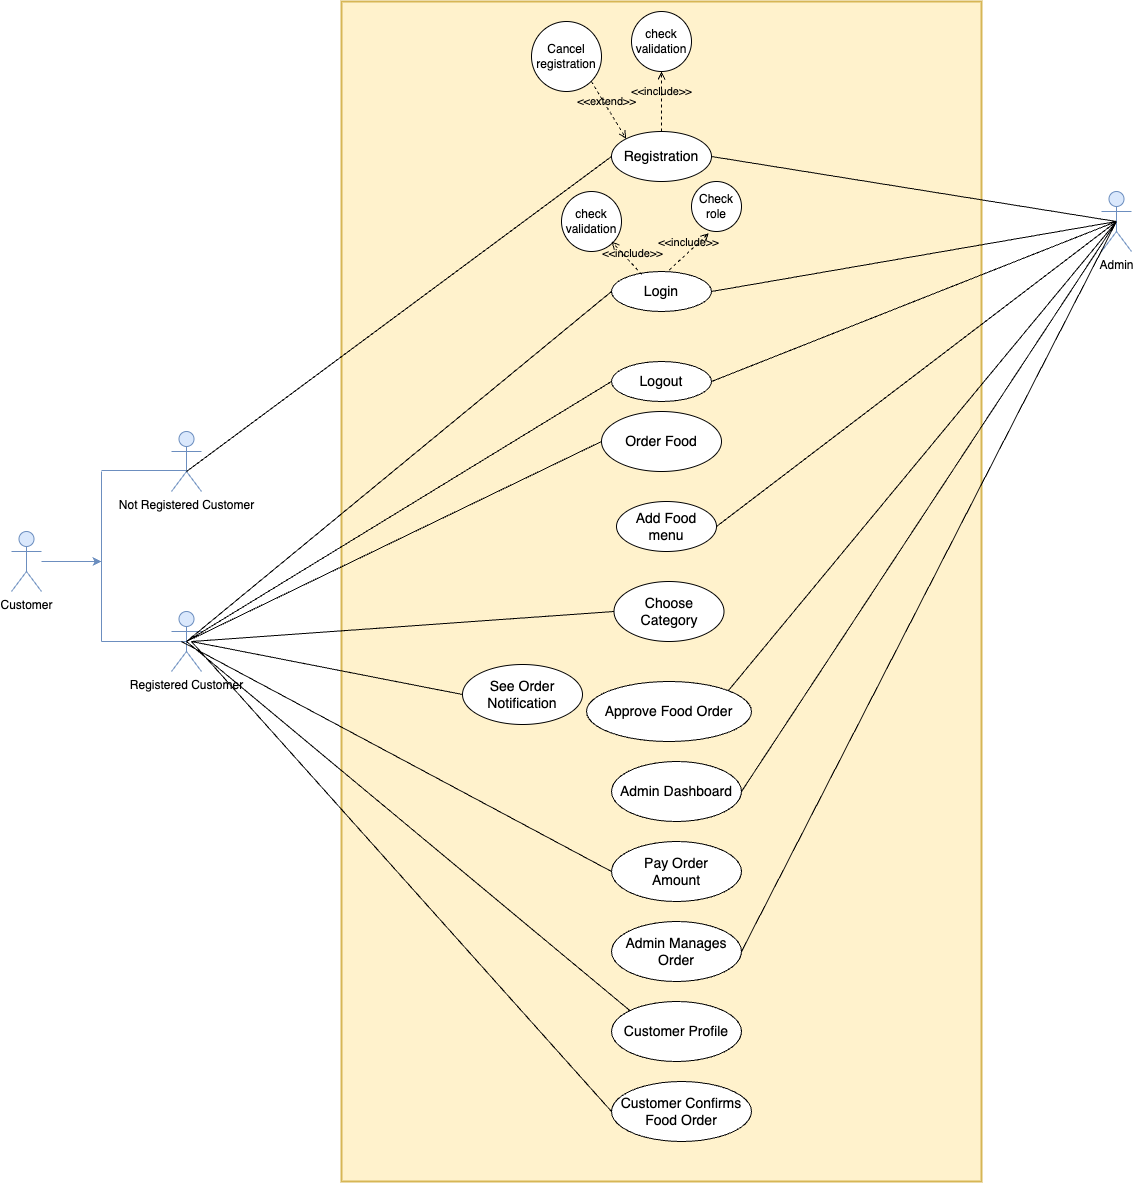

The diagram above was exported from draw.io. Its source (the exported page's mxGraphModel, read from the mxfile embedded in the PNG):
<mxGraphModel dx="3130" dy="2651" grid="0" gridSize="10" guides="1" tooltips="1" connect="1" arrows="1" fold="1" page="1" pageScale="1" pageWidth="850" pageHeight="1100" math="0" shadow="0">
  <root>
    <mxCell id="0" />
    <mxCell id="1" parent="0" />
    <mxCell id="zvX_KXXVenQMXahfJMw8-1" value="Admin" style="shape=umlActor;verticalLabelPosition=bottom;verticalAlign=top;html=1;fillColor=#dae8fc;strokeColor=#6c8ebf;" parent="1" vertex="1">
      <mxGeometry x="1040" y="-120" width="30" height="60" as="geometry" />
    </mxCell>
    <mxCell id="zvX_KXXVenQMXahfJMw8-13" style="edgeStyle=orthogonalEdgeStyle;rounded=0;orthogonalLoop=1;jettySize=auto;html=1;fontSize=14;fillColor=#dae8fc;strokeColor=#6c8ebf;" parent="1" source="zvX_KXXVenQMXahfJMw8-2" edge="1">
      <mxGeometry relative="1" as="geometry">
        <mxPoint x="40" y="250" as="targetPoint" />
      </mxGeometry>
    </mxCell>
    <mxCell id="zvX_KXXVenQMXahfJMw8-2" value="Customer" style="shape=umlActor;verticalLabelPosition=bottom;verticalAlign=top;html=1;fillColor=#dae8fc;strokeColor=#6c8ebf;" parent="1" vertex="1">
      <mxGeometry x="-50" y="220" width="30" height="60" as="geometry" />
    </mxCell>
    <mxCell id="zvX_KXXVenQMXahfJMw8-4" value="Not Registered Customer" style="shape=umlActor;verticalLabelPosition=bottom;verticalAlign=top;html=1;fillColor=#dae8fc;strokeColor=#6c8ebf;" parent="1" vertex="1">
      <mxGeometry x="110" y="120" width="30" height="60" as="geometry" />
    </mxCell>
    <mxCell id="zvX_KXXVenQMXahfJMw8-5" value="Registered Customer" style="shape=umlActor;verticalLabelPosition=bottom;verticalAlign=top;html=1;fillColor=#dae8fc;strokeColor=#6c8ebf;" parent="1" vertex="1">
      <mxGeometry x="110" y="300" width="30" height="60" as="geometry" />
    </mxCell>
    <mxCell id="zvX_KXXVenQMXahfJMw8-11" value="" style="rounded=0;whiteSpace=wrap;html=1;fillColor=#fff2cc;strokeColor=#d6b656;strokeWidth=2;" parent="1" vertex="1">
      <mxGeometry x="280" y="-310" width="640" height="1180" as="geometry" />
    </mxCell>
    <mxCell id="zvX_KXXVenQMXahfJMw8-12" value="&lt;b style=&quot;font-size: 14px;&quot;&gt;&lt;br&gt;&lt;/b&gt;" style="text;html=1;align=center;verticalAlign=middle;resizable=0;points=[];autosize=1;strokeColor=none;fillColor=none;" parent="1" vertex="1">
      <mxGeometry x="815" y="-290" width="20" height="30" as="geometry" />
    </mxCell>
    <mxCell id="zvX_KXXVenQMXahfJMw8-17" value="" style="endArrow=none;html=1;rounded=0;fontSize=14;fillColor=#dae8fc;strokeColor=#6c8ebf;" parent="1" edge="1">
      <mxGeometry width="50" height="50" relative="1" as="geometry">
        <mxPoint x="40" y="330" as="sourcePoint" />
        <mxPoint x="40" y="160" as="targetPoint" />
      </mxGeometry>
    </mxCell>
    <mxCell id="zvX_KXXVenQMXahfJMw8-18" value="" style="endArrow=none;html=1;rounded=0;fontSize=14;entryX=0.576;entryY=0.648;entryDx=0;entryDy=0;entryPerimeter=0;fillColor=#dae8fc;strokeColor=#6c8ebf;" parent="1" target="zvX_KXXVenQMXahfJMw8-4" edge="1">
      <mxGeometry width="50" height="50" relative="1" as="geometry">
        <mxPoint x="40" y="159" as="sourcePoint" />
        <mxPoint x="60" y="110" as="targetPoint" />
      </mxGeometry>
    </mxCell>
    <mxCell id="zvX_KXXVenQMXahfJMw8-19" value="" style="endArrow=none;html=1;rounded=0;fontSize=14;entryX=0.5;entryY=0.5;entryDx=0;entryDy=0;entryPerimeter=0;fillColor=#dae8fc;strokeColor=#6c8ebf;" parent="1" target="zvX_KXXVenQMXahfJMw8-5" edge="1">
      <mxGeometry width="50" height="50" relative="1" as="geometry">
        <mxPoint x="40" y="329.92" as="sourcePoint" />
        <mxPoint x="127.27999999999997" y="329.7999999999999" as="targetPoint" />
      </mxGeometry>
    </mxCell>
    <mxCell id="zvX_KXXVenQMXahfJMw8-20" value="Registration" style="ellipse;whiteSpace=wrap;html=1;fontSize=14;" parent="1" vertex="1">
      <mxGeometry x="550" y="-180" width="100" height="50" as="geometry" />
    </mxCell>
    <mxCell id="hi91BARXvaOqpyNFnU0X-1" value="" style="endArrow=none;html=1;rounded=0;entryX=0;entryY=0.5;entryDx=0;entryDy=0;" parent="1" target="zvX_KXXVenQMXahfJMw8-20" edge="1">
      <mxGeometry width="50" height="50" relative="1" as="geometry">
        <mxPoint x="125" y="160" as="sourcePoint" />
        <mxPoint x="230" y="20" as="targetPoint" />
      </mxGeometry>
    </mxCell>
    <mxCell id="hi91BARXvaOqpyNFnU0X-13" value="Login" style="ellipse;whiteSpace=wrap;html=1;fontSize=14;" parent="1" vertex="1">
      <mxGeometry x="550" y="-40" width="100" height="40" as="geometry" />
    </mxCell>
    <mxCell id="hi91BARXvaOqpyNFnU0X-14" value="check validation" style="ellipse;whiteSpace=wrap;html=1;aspect=fixed;" parent="1" vertex="1">
      <mxGeometry x="570" y="-300" width="60" height="60" as="geometry" />
    </mxCell>
    <mxCell id="hi91BARXvaOqpyNFnU0X-16" value="" style="endArrow=none;html=1;rounded=0;entryX=0.5;entryY=0.5;entryDx=0;entryDy=0;entryPerimeter=0;exitX=1;exitY=0.5;exitDx=0;exitDy=0;strokeWidth=1;" parent="1" source="zvX_KXXVenQMXahfJMw8-20" target="zvX_KXXVenQMXahfJMw8-1" edge="1">
      <mxGeometry width="50" height="50" relative="1" as="geometry">
        <mxPoint x="650" y="-30" as="sourcePoint" />
        <mxPoint x="1065" y="120" as="targetPoint" />
      </mxGeometry>
    </mxCell>
    <mxCell id="hi91BARXvaOqpyNFnU0X-17" value="" style="endArrow=none;html=1;rounded=0;entryX=0;entryY=0.5;entryDx=0;entryDy=0;exitX=0.5;exitY=0.5;exitDx=0;exitDy=0;exitPerimeter=0;" parent="1" source="zvX_KXXVenQMXahfJMw8-5" target="hi91BARXvaOqpyNFnU0X-13" edge="1">
      <mxGeometry width="50" height="50" relative="1" as="geometry">
        <mxPoint x="135" y="170" as="sourcePoint" />
        <mxPoint x="559.9999999999873" y="-110.00000000000023" as="targetPoint" />
      </mxGeometry>
    </mxCell>
    <mxCell id="hi91BARXvaOqpyNFnU0X-19" value="check validation" style="ellipse;whiteSpace=wrap;html=1;aspect=fixed;" parent="1" vertex="1">
      <mxGeometry x="500" y="-120" width="60" height="60" as="geometry" />
    </mxCell>
    <mxCell id="hi91BARXvaOqpyNFnU0X-20" value="&amp;lt;&amp;lt;extend&amp;gt;&amp;gt;" style="html=1;verticalAlign=bottom;labelBackgroundColor=none;endArrow=open;endFill=0;dashed=1;rounded=0;exitX=1;exitY=1;exitDx=0;exitDy=0;entryX=0;entryY=0;entryDx=0;entryDy=0;" parent="1" source="hi91BARXvaOqpyNFnU0X-21" target="zvX_KXXVenQMXahfJMw8-20" edge="1">
      <mxGeometry x="-0.039" y="-2" width="160" relative="1" as="geometry">
        <mxPoint x="720" y="-220" as="sourcePoint" />
        <mxPoint x="880" y="-220" as="targetPoint" />
        <mxPoint as="offset" />
      </mxGeometry>
    </mxCell>
    <mxCell id="hi91BARXvaOqpyNFnU0X-21" value="Cancel registration" style="ellipse;whiteSpace=wrap;html=1;aspect=fixed;" parent="1" vertex="1">
      <mxGeometry x="470" y="-290" width="70" height="70" as="geometry" />
    </mxCell>
    <mxCell id="hi91BARXvaOqpyNFnU0X-23" value="&amp;lt;&amp;lt;include&amp;gt;&amp;gt;" style="html=1;verticalAlign=bottom;labelBackgroundColor=none;endArrow=open;endFill=0;dashed=1;rounded=0;exitX=0.5;exitY=0;exitDx=0;exitDy=0;entryX=0.5;entryY=1;entryDx=0;entryDy=0;" parent="1" source="zvX_KXXVenQMXahfJMw8-20" target="hi91BARXvaOqpyNFnU0X-14" edge="1">
      <mxGeometry width="160" relative="1" as="geometry">
        <mxPoint x="670" y="-220" as="sourcePoint" />
        <mxPoint x="830" y="-220" as="targetPoint" />
      </mxGeometry>
    </mxCell>
    <mxCell id="hi91BARXvaOqpyNFnU0X-26" value="Check role" style="ellipse;whiteSpace=wrap;html=1;aspect=fixed;" parent="1" vertex="1">
      <mxGeometry x="630" y="-130" width="50" height="50" as="geometry" />
    </mxCell>
    <mxCell id="hi91BARXvaOqpyNFnU0X-27" value="&amp;lt;&amp;lt;include&amp;gt;&amp;gt;" style="html=1;verticalAlign=bottom;labelBackgroundColor=none;endArrow=open;endFill=0;dashed=1;rounded=0;entryX=0.833;entryY=0.833;entryDx=0;entryDy=0;exitX=0.303;exitY=0.075;exitDx=0;exitDy=0;exitPerimeter=0;entryPerimeter=0;" parent="1" source="hi91BARXvaOqpyNFnU0X-13" target="hi91BARXvaOqpyNFnU0X-19" edge="1">
      <mxGeometry x="-0.262" y="-1" width="160" relative="1" as="geometry">
        <mxPoint x="800" y="-360" as="sourcePoint" />
        <mxPoint x="960" y="-360" as="targetPoint" />
        <mxPoint as="offset" />
      </mxGeometry>
    </mxCell>
    <mxCell id="hi91BARXvaOqpyNFnU0X-29" value="&amp;lt;&amp;lt;include&amp;gt;&amp;gt;" style="html=1;verticalAlign=bottom;labelBackgroundColor=none;endArrow=open;endFill=0;dashed=1;rounded=0;exitX=0.578;exitY=-0.039;exitDx=0;exitDy=0;exitPerimeter=0;entryX=0.348;entryY=1.035;entryDx=0;entryDy=0;entryPerimeter=0;" parent="1" source="hi91BARXvaOqpyNFnU0X-13" target="hi91BARXvaOqpyNFnU0X-26" edge="1">
      <mxGeometry width="160" relative="1" as="geometry">
        <mxPoint x="590" y="-60" as="sourcePoint" />
        <mxPoint x="750" y="-60" as="targetPoint" />
      </mxGeometry>
    </mxCell>
    <mxCell id="FrxAtbTvo2i7XXMBh_HR-1" value="" style="endArrow=none;html=1;rounded=0;entryX=0.5;entryY=0.5;entryDx=0;entryDy=0;entryPerimeter=0;exitX=1;exitY=0.5;exitDx=0;exitDy=0;" parent="1" source="hi91BARXvaOqpyNFnU0X-13" target="zvX_KXXVenQMXahfJMw8-1" edge="1">
      <mxGeometry width="50" height="50" relative="1" as="geometry">
        <mxPoint x="630" y="-52.5" as="sourcePoint" />
        <mxPoint x="1035" y="12.5" as="targetPoint" />
      </mxGeometry>
    </mxCell>
    <mxCell id="FrxAtbTvo2i7XXMBh_HR-2" value="Logout" style="ellipse;whiteSpace=wrap;html=1;fontSize=14;" parent="1" vertex="1">
      <mxGeometry x="550" y="50" width="100" height="40" as="geometry" />
    </mxCell>
    <mxCell id="FrxAtbTvo2i7XXMBh_HR-3" value="" style="endArrow=none;html=1;rounded=0;entryX=0;entryY=0.5;entryDx=0;entryDy=0;exitX=0.5;exitY=0.5;exitDx=0;exitDy=0;exitPerimeter=0;" parent="1" source="zvX_KXXVenQMXahfJMw8-5" target="FrxAtbTvo2i7XXMBh_HR-2" edge="1">
      <mxGeometry width="50" height="50" relative="1" as="geometry">
        <mxPoint x="135" y="340" as="sourcePoint" />
        <mxPoint x="559.9999999999905" y="-10" as="targetPoint" />
      </mxGeometry>
    </mxCell>
    <mxCell id="FrxAtbTvo2i7XXMBh_HR-5" value="" style="endArrow=none;html=1;rounded=0;entryX=0.5;entryY=0.5;entryDx=0;entryDy=0;entryPerimeter=0;exitX=1;exitY=0.5;exitDx=0;exitDy=0;" parent="1" source="FrxAtbTvo2i7XXMBh_HR-2" target="zvX_KXXVenQMXahfJMw8-1" edge="1">
      <mxGeometry width="50" height="50" relative="1" as="geometry">
        <mxPoint x="660.00000000001" y="-10" as="sourcePoint" />
        <mxPoint x="1065" y="-80" as="targetPoint" />
      </mxGeometry>
    </mxCell>
    <mxCell id="FrxAtbTvo2i7XXMBh_HR-6" value="Order Food" style="ellipse;whiteSpace=wrap;html=1;fontSize=14;" parent="1" vertex="1">
      <mxGeometry x="540" y="100" width="120" height="60" as="geometry" />
    </mxCell>
    <mxCell id="FrxAtbTvo2i7XXMBh_HR-7" value="Add Food &lt;br&gt;menu" style="ellipse;whiteSpace=wrap;html=1;fontSize=14;" parent="1" vertex="1">
      <mxGeometry x="555" y="190" width="100" height="50" as="geometry" />
    </mxCell>
    <mxCell id="FrxAtbTvo2i7XXMBh_HR-8" value="" style="endArrow=none;html=1;rounded=0;entryX=0;entryY=0.5;entryDx=0;entryDy=0;exitX=0.5;exitY=0.5;exitDx=0;exitDy=0;exitPerimeter=0;" parent="1" source="zvX_KXXVenQMXahfJMw8-5" target="FrxAtbTvo2i7XXMBh_HR-6" edge="1">
      <mxGeometry width="50" height="50" relative="1" as="geometry">
        <mxPoint x="135" y="340" as="sourcePoint" />
        <mxPoint x="559.9999999999905" y="80" as="targetPoint" />
      </mxGeometry>
    </mxCell>
    <mxCell id="FrxAtbTvo2i7XXMBh_HR-10" value="Choose Category" style="ellipse;whiteSpace=wrap;html=1;fontSize=14;" parent="1" vertex="1">
      <mxGeometry x="552.5" y="270" width="110" height="60" as="geometry" />
    </mxCell>
    <mxCell id="FrxAtbTvo2i7XXMBh_HR-12" value="Approve Food Order" style="ellipse;whiteSpace=wrap;html=1;fontSize=14;" parent="1" vertex="1">
      <mxGeometry x="525" y="370" width="165" height="60" as="geometry" />
    </mxCell>
    <mxCell id="FrxAtbTvo2i7XXMBh_HR-13" value="" style="endArrow=none;html=1;rounded=0;entryX=0.5;entryY=0.5;entryDx=0;entryDy=0;entryPerimeter=0;exitX=1;exitY=0;exitDx=0;exitDy=0;" parent="1" source="FrxAtbTvo2i7XXMBh_HR-12" target="zvX_KXXVenQMXahfJMw8-1" edge="1">
      <mxGeometry width="50" height="50" relative="1" as="geometry">
        <mxPoint x="660.00000000001" y="80" as="sourcePoint" />
        <mxPoint x="1065" y="-80" as="targetPoint" />
      </mxGeometry>
    </mxCell>
    <mxCell id="FrxAtbTvo2i7XXMBh_HR-14" value="Admin Dashboard" style="ellipse;whiteSpace=wrap;html=1;fontSize=14;" parent="1" vertex="1">
      <mxGeometry x="550" y="450" width="130" height="60" as="geometry" />
    </mxCell>
    <mxCell id="FrxAtbTvo2i7XXMBh_HR-15" value="" style="endArrow=none;html=1;rounded=0;entryX=0.5;entryY=0.5;entryDx=0;entryDy=0;entryPerimeter=0;exitX=1;exitY=0.5;exitDx=0;exitDy=0;" parent="1" source="FrxAtbTvo2i7XXMBh_HR-14" target="zvX_KXXVenQMXahfJMw8-1" edge="1">
      <mxGeometry width="50" height="50" relative="1" as="geometry">
        <mxPoint x="694.9998197816544" y="361.6667517697738" as="sourcePoint" />
        <mxPoint x="1065" y="-80" as="targetPoint" />
      </mxGeometry>
    </mxCell>
    <mxCell id="FrxAtbTvo2i7XXMBh_HR-16" value="Admin Manages Order" style="ellipse;whiteSpace=wrap;html=1;fontSize=14;" parent="1" vertex="1">
      <mxGeometry x="550" y="610" width="130" height="60" as="geometry" />
    </mxCell>
    <mxCell id="FrxAtbTvo2i7XXMBh_HR-17" value="Pay Order &lt;br&gt;Amount" style="ellipse;whiteSpace=wrap;html=1;fontSize=14;" parent="1" vertex="1">
      <mxGeometry x="550" y="530" width="130" height="60" as="geometry" />
    </mxCell>
    <mxCell id="FrxAtbTvo2i7XXMBh_HR-18" value="Customer Profile" style="ellipse;whiteSpace=wrap;html=1;fontSize=14;" parent="1" vertex="1">
      <mxGeometry x="550" y="690" width="130" height="60" as="geometry" />
    </mxCell>
    <mxCell id="FrxAtbTvo2i7XXMBh_HR-19" value="" style="endArrow=none;html=1;rounded=0;entryX=0;entryY=0;entryDx=0;entryDy=0;exitX=0.5;exitY=0.5;exitDx=0;exitDy=0;exitPerimeter=0;" parent="1" source="zvX_KXXVenQMXahfJMw8-5" target="FrxAtbTvo2i7XXMBh_HR-18" edge="1">
      <mxGeometry width="50" height="50" relative="1" as="geometry">
        <mxPoint x="135" y="340" as="sourcePoint" />
        <mxPoint x="550.0000000000064" y="170" as="targetPoint" />
      </mxGeometry>
    </mxCell>
    <mxCell id="FrxAtbTvo2i7XXMBh_HR-21" value="" style="endArrow=none;html=1;rounded=0;exitX=1;exitY=0.5;exitDx=0;exitDy=0;entryX=0.5;entryY=0.5;entryDx=0;entryDy=0;entryPerimeter=0;" parent="1" source="FrxAtbTvo2i7XXMBh_HR-16" target="zvX_KXXVenQMXahfJMw8-1" edge="1">
      <mxGeometry width="50" height="50" relative="1" as="geometry">
        <mxPoint x="690" y="570" as="sourcePoint" />
        <mxPoint x="1020" y="40" as="targetPoint" />
      </mxGeometry>
    </mxCell>
    <mxCell id="FrxAtbTvo2i7XXMBh_HR-22" value="Customer Confirms&lt;br&gt;Food Order" style="ellipse;whiteSpace=wrap;html=1;fontSize=14;" parent="1" vertex="1">
      <mxGeometry x="550" y="770" width="140" height="60" as="geometry" />
    </mxCell>
    <mxCell id="FrxAtbTvo2i7XXMBh_HR-25" value="" style="endArrow=none;html=1;rounded=0;entryX=0;entryY=0.5;entryDx=0;entryDy=0;" parent="1" target="FrxAtbTvo2i7XXMBh_HR-22" edge="1">
      <mxGeometry width="50" height="50" relative="1" as="geometry">
        <mxPoint x="130" y="330" as="sourcePoint" />
        <mxPoint x="578.6885540159396" y="708.9493427345183" as="targetPoint" />
      </mxGeometry>
    </mxCell>
    <mxCell id="KMvruDS8s9x5N3rtV5EW-1" value="See Order Notification" style="ellipse;whiteSpace=wrap;html=1;fontSize=14;" parent="1" vertex="1">
      <mxGeometry x="401" y="353" width="120" height="60" as="geometry" />
    </mxCell>
    <mxCell id="KMvruDS8s9x5N3rtV5EW-2" value="" style="endArrow=none;html=1;rounded=0;entryX=0;entryY=0.5;entryDx=0;entryDy=0;" parent="1" target="KMvruDS8s9x5N3rtV5EW-1" edge="1">
      <mxGeometry width="50" height="50" relative="1" as="geometry">
        <mxPoint x="130" y="330" as="sourcePoint" />
        <mxPoint x="550" y="140" as="targetPoint" />
      </mxGeometry>
    </mxCell>
    <mxCell id="jh9rV6687vr-2xjQ7xCc-1" value="" style="endArrow=none;html=1;rounded=0;entryX=1;entryY=0.5;entryDx=0;entryDy=0;exitX=0.5;exitY=0.5;exitDx=0;exitDy=0;exitPerimeter=0;" edge="1" parent="1" source="zvX_KXXVenQMXahfJMw8-1" target="FrxAtbTvo2i7XXMBh_HR-7">
      <mxGeometry width="50" height="50" relative="1" as="geometry">
        <mxPoint x="130" y="330" as="sourcePoint" />
        <mxPoint x="550" y="140" as="targetPoint" />
      </mxGeometry>
    </mxCell>
    <mxCell id="jh9rV6687vr-2xjQ7xCc-2" value="" style="endArrow=none;html=1;rounded=0;entryX=0;entryY=0.5;entryDx=0;entryDy=0;" edge="1" parent="1" target="FrxAtbTvo2i7XXMBh_HR-17">
      <mxGeometry width="50" height="50" relative="1" as="geometry">
        <mxPoint x="120" y="330" as="sourcePoint" />
        <mxPoint x="579" y="709" as="targetPoint" />
      </mxGeometry>
    </mxCell>
    <mxCell id="jh9rV6687vr-2xjQ7xCc-3" value="" style="endArrow=none;html=1;rounded=0;entryX=0;entryY=0.5;entryDx=0;entryDy=0;" edge="1" parent="1" target="FrxAtbTvo2i7XXMBh_HR-10">
      <mxGeometry width="50" height="50" relative="1" as="geometry">
        <mxPoint x="130" y="330" as="sourcePoint" />
        <mxPoint x="415" y="340" as="targetPoint" />
      </mxGeometry>
    </mxCell>
  </root>
</mxGraphModel>